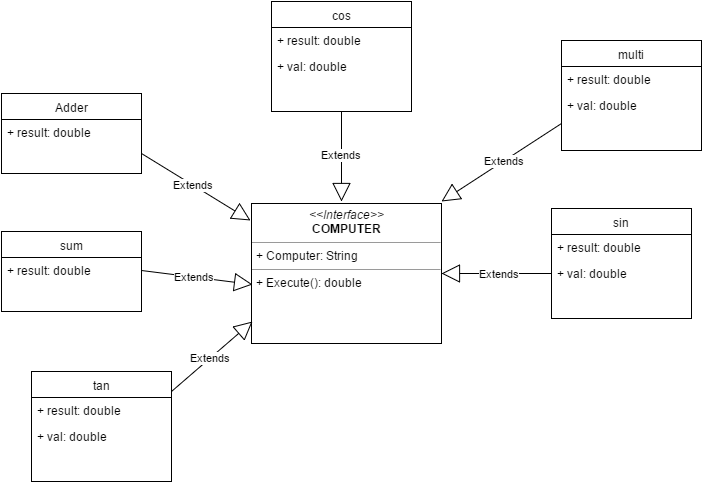

The diagram above was exported from draw.io. Its source (the exported page's mxGraphModel, read from the mxfile embedded in the PNG):
<mxGraphModel dx="876" dy="457" grid="1" gridSize="10" guides="1" tooltips="1" connect="1" arrows="1" fold="1" page="1" pageScale="1" pageWidth="826" pageHeight="1169" math="0" shadow="0">
  <root>
    <mxCell id="0" />
    <mxCell id="1" parent="0" />
    <mxCell id="2d7d7f4634f34fb1-1" value="Adder" style="swimlane;html=1;fontStyle=0;childLayout=stackLayout;horizontal=1;startSize=26;fillColor=none;horizontalStack=0;resizeParent=1;resizeLast=0;collapsible=1;marginBottom=0;swimlaneFillColor=#ffffff;" vertex="1" parent="1">
      <mxGeometry x="40" y="102" width="140" height="80" as="geometry" />
    </mxCell>
    <mxCell id="2d7d7f4634f34fb1-2" value="+ result: double" style="text;html=1;strokeColor=none;fillColor=none;align=left;verticalAlign=top;spacingLeft=4;spacingRight=4;whiteSpace=wrap;overflow=hidden;rotatable=0;points=[[0,0.5],[1,0.5]];portConstraint=eastwest;" vertex="1" parent="2d7d7f4634f34fb1-1">
      <mxGeometry y="26" width="140" height="26" as="geometry" />
    </mxCell>
    <mxCell id="2d7d7f4634f34fb1-6" value="&lt;p style=&quot;margin: 0px ; margin-top: 4px ; text-align: center&quot;&gt;&lt;i&gt;&amp;lt;&amp;lt;Interface&amp;gt;&amp;gt;&lt;/i&gt;&lt;br&gt;&lt;b&gt;COMPUTER&lt;/b&gt;&lt;/p&gt;&lt;hr size=&quot;1&quot;&gt;&lt;p style=&quot;margin: 0px ; margin-left: 4px&quot;&gt;+ Computer: String&lt;br&gt;&lt;/p&gt;&lt;hr size=&quot;1&quot;&gt;&lt;p style=&quot;margin: 0px ; margin-left: 4px&quot;&gt;+ Execute(): double&lt;br&gt;&lt;/p&gt;" style="verticalAlign=top;align=left;overflow=fill;fontSize=12;fontFamily=Helvetica;html=1;" vertex="1" parent="1">
      <mxGeometry x="290" y="212" width="190" height="140" as="geometry" />
    </mxCell>
    <mxCell id="2d7d7f4634f34fb1-7" value="sum" style="swimlane;html=1;fontStyle=0;childLayout=stackLayout;horizontal=1;startSize=26;fillColor=none;horizontalStack=0;resizeParent=1;resizeLast=0;collapsible=1;marginBottom=0;swimlaneFillColor=#ffffff;" vertex="1" parent="1">
      <mxGeometry x="40" y="240" width="140" height="80" as="geometry" />
    </mxCell>
    <mxCell id="2d7d7f4634f34fb1-8" value="+ result: double" style="text;html=1;strokeColor=none;fillColor=none;align=left;verticalAlign=top;spacingLeft=4;spacingRight=4;whiteSpace=wrap;overflow=hidden;rotatable=0;points=[[0,0.5],[1,0.5]];portConstraint=eastwest;" vertex="1" parent="2d7d7f4634f34fb1-7">
      <mxGeometry y="26" width="140" height="26" as="geometry" />
    </mxCell>
    <mxCell id="2d7d7f4634f34fb1-11" value="multi" style="swimlane;html=1;fontStyle=0;childLayout=stackLayout;horizontal=1;startSize=26;fillColor=none;horizontalStack=0;resizeParent=1;resizeLast=0;collapsible=1;marginBottom=0;swimlaneFillColor=#ffffff;" vertex="1" parent="1">
      <mxGeometry x="600" y="49" width="140" height="110" as="geometry" />
    </mxCell>
    <mxCell id="2d7d7f4634f34fb1-12" value="+ result: double" style="text;html=1;strokeColor=none;fillColor=none;align=left;verticalAlign=top;spacingLeft=4;spacingRight=4;whiteSpace=wrap;overflow=hidden;rotatable=0;points=[[0,0.5],[1,0.5]];portConstraint=eastwest;" vertex="1" parent="2d7d7f4634f34fb1-11">
      <mxGeometry y="26" width="140" height="26" as="geometry" />
    </mxCell>
    <mxCell id="2d7d7f4634f34fb1-13" value="+ val: double" style="text;html=1;strokeColor=none;fillColor=none;align=left;verticalAlign=top;spacingLeft=4;spacingRight=4;whiteSpace=wrap;overflow=hidden;rotatable=0;points=[[0,0.5],[1,0.5]];portConstraint=eastwest;" vertex="1" parent="2d7d7f4634f34fb1-11">
      <mxGeometry y="52" width="140" height="26" as="geometry" />
    </mxCell>
    <mxCell id="2d7d7f4634f34fb1-15" value="cos" style="swimlane;html=1;fontStyle=0;childLayout=stackLayout;horizontal=1;startSize=26;fillColor=none;horizontalStack=0;resizeParent=1;resizeLast=0;collapsible=1;marginBottom=0;swimlaneFillColor=#ffffff;" vertex="1" parent="1">
      <mxGeometry x="310" y="10" width="140" height="110" as="geometry" />
    </mxCell>
    <mxCell id="2d7d7f4634f34fb1-16" value="+ result: double" style="text;html=1;strokeColor=none;fillColor=none;align=left;verticalAlign=top;spacingLeft=4;spacingRight=4;whiteSpace=wrap;overflow=hidden;rotatable=0;points=[[0,0.5],[1,0.5]];portConstraint=eastwest;" vertex="1" parent="2d7d7f4634f34fb1-15">
      <mxGeometry y="26" width="140" height="26" as="geometry" />
    </mxCell>
    <mxCell id="2d7d7f4634f34fb1-17" value="+ val: double" style="text;html=1;strokeColor=none;fillColor=none;align=left;verticalAlign=top;spacingLeft=4;spacingRight=4;whiteSpace=wrap;overflow=hidden;rotatable=0;points=[[0,0.5],[1,0.5]];portConstraint=eastwest;" vertex="1" parent="2d7d7f4634f34fb1-15">
      <mxGeometry y="52" width="140" height="26" as="geometry" />
    </mxCell>
    <mxCell id="2d7d7f4634f34fb1-19" value="sin" style="swimlane;html=1;fontStyle=0;childLayout=stackLayout;horizontal=1;startSize=26;fillColor=none;horizontalStack=0;resizeParent=1;resizeLast=0;collapsible=1;marginBottom=0;swimlaneFillColor=#ffffff;" vertex="1" parent="1">
      <mxGeometry x="590" y="217" width="140" height="110" as="geometry" />
    </mxCell>
    <mxCell id="2d7d7f4634f34fb1-20" value="+ result: double" style="text;html=1;strokeColor=none;fillColor=none;align=left;verticalAlign=top;spacingLeft=4;spacingRight=4;whiteSpace=wrap;overflow=hidden;rotatable=0;points=[[0,0.5],[1,0.5]];portConstraint=eastwest;" vertex="1" parent="2d7d7f4634f34fb1-19">
      <mxGeometry y="26" width="140" height="26" as="geometry" />
    </mxCell>
    <mxCell id="2d7d7f4634f34fb1-21" value="+ val: double" style="text;html=1;strokeColor=none;fillColor=none;align=left;verticalAlign=top;spacingLeft=4;spacingRight=4;whiteSpace=wrap;overflow=hidden;rotatable=0;points=[[0,0.5],[1,0.5]];portConstraint=eastwest;" vertex="1" parent="2d7d7f4634f34fb1-19">
      <mxGeometry y="52" width="140" height="26" as="geometry" />
    </mxCell>
    <mxCell id="2d7d7f4634f34fb1-23" value="tan" style="swimlane;html=1;fontStyle=0;childLayout=stackLayout;horizontal=1;startSize=26;fillColor=none;horizontalStack=0;resizeParent=1;resizeLast=0;collapsible=1;marginBottom=0;swimlaneFillColor=#ffffff;" vertex="1" parent="1">
      <mxGeometry x="70" y="380" width="140" height="110" as="geometry" />
    </mxCell>
    <mxCell id="2d7d7f4634f34fb1-24" value="+ result: double" style="text;html=1;strokeColor=none;fillColor=none;align=left;verticalAlign=top;spacingLeft=4;spacingRight=4;whiteSpace=wrap;overflow=hidden;rotatable=0;points=[[0,0.5],[1,0.5]];portConstraint=eastwest;" vertex="1" parent="2d7d7f4634f34fb1-23">
      <mxGeometry y="26" width="140" height="26" as="geometry" />
    </mxCell>
    <mxCell id="2d7d7f4634f34fb1-25" value="+ val: double" style="text;html=1;strokeColor=none;fillColor=none;align=left;verticalAlign=top;spacingLeft=4;spacingRight=4;whiteSpace=wrap;overflow=hidden;rotatable=0;points=[[0,0.5],[1,0.5]];portConstraint=eastwest;" vertex="1" parent="2d7d7f4634f34fb1-23">
      <mxGeometry y="52" width="140" height="26" as="geometry" />
    </mxCell>
    <mxCell id="2d7d7f4634f34fb1-29" value="Extends" style="endArrow=block;endSize=16;endFill=0;html=1;entryX=0.005;entryY=0.843;entryPerimeter=0;" edge="1" parent="1" target="2d7d7f4634f34fb1-6">
      <mxGeometry x="-0.0476" width="160" relative="1" as="geometry">
        <mxPoint x="210" y="400" as="sourcePoint" />
        <mxPoint x="420" y="400" as="targetPoint" />
        <mxPoint as="offset" />
      </mxGeometry>
    </mxCell>
    <mxCell id="2d7d7f4634f34fb1-30" value="Extends" style="endArrow=block;endSize=16;endFill=0;html=1;entryX=0.005;entryY=0.579;entryPerimeter=0;exitX=1;exitY=0.5;" edge="1" parent="1" source="2d7d7f4634f34fb1-8" target="2d7d7f4634f34fb1-6">
      <mxGeometry x="-0.0476" width="160" relative="1" as="geometry">
        <mxPoint x="180" y="327" as="sourcePoint" />
        <mxPoint x="261" y="257" as="targetPoint" />
        <mxPoint as="offset" />
      </mxGeometry>
    </mxCell>
    <mxCell id="2d7d7f4634f34fb1-31" value="Extends" style="endArrow=block;endSize=16;endFill=0;html=1;entryX=-0.005;entryY=0.121;entryPerimeter=0;exitX=1;exitY=0.75;" edge="1" parent="1" source="2d7d7f4634f34fb1-1" target="2d7d7f4634f34fb1-6">
      <mxGeometry x="-0.0476" width="160" relative="1" as="geometry">
        <mxPoint x="229" y="217" as="sourcePoint" />
        <mxPoint x="310" y="147" as="targetPoint" />
        <mxPoint as="offset" />
      </mxGeometry>
    </mxCell>
    <mxCell id="2d7d7f4634f34fb1-32" value="Extends" style="endArrow=block;endSize=16;endFill=0;html=1;entryX=1;entryY=0.5;exitX=0;exitY=0.5;" edge="1" parent="1" source="2d7d7f4634f34fb1-21" target="2d7d7f4634f34fb1-6">
      <mxGeometry x="-0.0476" width="160" relative="1" as="geometry">
        <mxPoint x="480" y="320" as="sourcePoint" />
        <mxPoint x="561" y="250" as="targetPoint" />
        <mxPoint as="offset" />
      </mxGeometry>
    </mxCell>
    <mxCell id="2d7d7f4634f34fb1-33" value="Extends" style="endArrow=block;endSize=16;endFill=0;html=1;exitX=0.5;exitY=1;" edge="1" parent="1" source="2d7d7f4634f34fb1-15">
      <mxGeometry x="-0.0476" width="160" relative="1" as="geometry">
        <mxPoint x="480" y="197" as="sourcePoint" />
        <mxPoint x="380" y="210" as="targetPoint" />
        <mxPoint as="offset" />
      </mxGeometry>
    </mxCell>
    <mxCell id="2d7d7f4634f34fb1-34" value="Extends" style="endArrow=block;endSize=16;endFill=0;html=1;exitX=0;exitY=0.75;entryX=1;entryY=-0.014;entryPerimeter=0;" edge="1" parent="1" source="2d7d7f4634f34fb1-11" target="2d7d7f4634f34fb1-6">
      <mxGeometry x="-0.0476" width="160" relative="1" as="geometry">
        <mxPoint x="490" y="224" as="sourcePoint" />
        <mxPoint x="480" y="160" as="targetPoint" />
        <mxPoint as="offset" />
      </mxGeometry>
    </mxCell>
  </root>
</mxGraphModel>